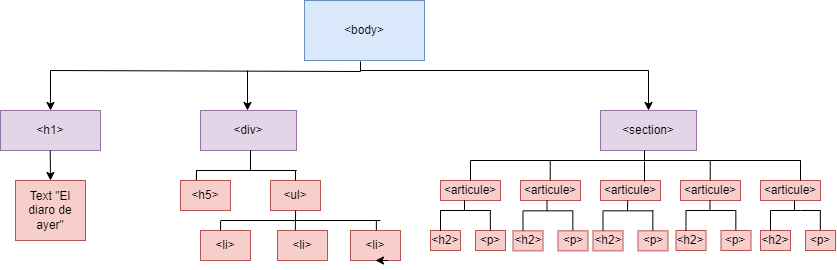

The diagram above was exported from draw.io. Its source (the exported page's mxGraphModel, read from the mxfile embedded in the PNG):
<mxGraphModel dx="1063" dy="487" grid="1" gridSize="10" guides="1" tooltips="1" connect="1" arrows="1" fold="1" page="1" pageScale="1" pageWidth="827" pageHeight="1169" math="0" shadow="0">
  <root>
    <mxCell id="0" />
    <mxCell id="1" parent="0" />
    <mxCell id="nSEsd0DzzGOvOy5qMhFa-1" value="&amp;lt;body&amp;gt;" style="rounded=0;whiteSpace=wrap;html=1;fillColor=#dae8fc;strokeColor=#6c8ebf;" vertex="1" parent="1">
      <mxGeometry x="354" y="10" width="120" height="60" as="geometry" />
    </mxCell>
    <mxCell id="nSEsd0DzzGOvOy5qMhFa-3" value="&amp;lt;h1&amp;gt;" style="rounded=0;whiteSpace=wrap;html=1;fillColor=#e1d5e7;strokeColor=#9673a6;" vertex="1" parent="1">
      <mxGeometry x="50" y="120" width="100" height="40" as="geometry" />
    </mxCell>
    <mxCell id="nSEsd0DzzGOvOy5qMhFa-4" value="&amp;lt;div&amp;gt;" style="rounded=0;whiteSpace=wrap;html=1;fillColor=#e1d5e7;strokeColor=#9673a6;" vertex="1" parent="1">
      <mxGeometry x="250" y="120" width="96" height="40" as="geometry" />
    </mxCell>
    <mxCell id="nSEsd0DzzGOvOy5qMhFa-8" value="Text &quot;El diaro de ayer&quot;" style="rounded=0;whiteSpace=wrap;html=1;fillColor=#f8cecc;strokeColor=#b85450;" vertex="1" parent="1">
      <mxGeometry x="65" y="190" width="70" height="60" as="geometry" />
    </mxCell>
    <mxCell id="nSEsd0DzzGOvOy5qMhFa-10" value="&amp;lt;section&amp;gt;" style="rounded=0;whiteSpace=wrap;html=1;fillColor=#e1d5e7;strokeColor=#9673a6;" vertex="1" parent="1">
      <mxGeometry x="650" y="120" width="96" height="40" as="geometry" />
    </mxCell>
    <mxCell id="nSEsd0DzzGOvOy5qMhFa-14" value="&amp;lt;ul&amp;gt;" style="rounded=0;whiteSpace=wrap;html=1;fillColor=#f8cecc;strokeColor=#b85450;" vertex="1" parent="1">
      <mxGeometry x="320" y="190" width="50" height="30" as="geometry" />
    </mxCell>
    <mxCell id="nSEsd0DzzGOvOy5qMhFa-18" value="&amp;lt;li&amp;gt;" style="rounded=0;whiteSpace=wrap;html=1;fillColor=#f8cecc;strokeColor=#b85450;" vertex="1" parent="1">
      <mxGeometry x="400" y="240" width="50" height="30" as="geometry" />
    </mxCell>
    <mxCell id="nSEsd0DzzGOvOy5qMhFa-19" value="&amp;lt;li&amp;gt;" style="rounded=0;whiteSpace=wrap;html=1;fillColor=#f8cecc;strokeColor=#b85450;" vertex="1" parent="1">
      <mxGeometry x="327" y="240" width="50" height="30" as="geometry" />
    </mxCell>
    <mxCell id="nSEsd0DzzGOvOy5qMhFa-20" value="&amp;lt;li&amp;gt;" style="rounded=0;whiteSpace=wrap;html=1;fillColor=#f8cecc;strokeColor=#b85450;" vertex="1" parent="1">
      <mxGeometry x="250" y="240" width="50" height="30" as="geometry" />
    </mxCell>
    <mxCell id="nSEsd0DzzGOvOy5qMhFa-21" value="&amp;lt;h5&amp;gt;" style="rounded=0;whiteSpace=wrap;html=1;fillColor=#f8cecc;strokeColor=#b85450;" vertex="1" parent="1">
      <mxGeometry x="230" y="190" width="50" height="30" as="geometry" />
    </mxCell>
    <mxCell id="nSEsd0DzzGOvOy5qMhFa-23" value="&amp;lt;articule&amp;gt;" style="rounded=0;whiteSpace=wrap;html=1;fillColor=#f8cecc;strokeColor=#b85450;" vertex="1" parent="1">
      <mxGeometry x="490" y="190" width="60" height="20" as="geometry" />
    </mxCell>
    <mxCell id="nSEsd0DzzGOvOy5qMhFa-27" style="edgeStyle=orthogonalEdgeStyle;rounded=0;orthogonalLoop=1;jettySize=auto;html=1;exitX=0.75;exitY=1;exitDx=0;exitDy=0;entryX=0.5;entryY=1;entryDx=0;entryDy=0;" edge="1" parent="1" source="nSEsd0DzzGOvOy5qMhFa-18" target="nSEsd0DzzGOvOy5qMhFa-18">
      <mxGeometry relative="1" as="geometry" />
    </mxCell>
    <mxCell id="nSEsd0DzzGOvOy5qMhFa-30" style="edgeStyle=orthogonalEdgeStyle;rounded=0;orthogonalLoop=1;jettySize=auto;html=1;entryX=0.75;entryY=0;entryDx=0;entryDy=0;" edge="1" parent="1">
      <mxGeometry relative="1" as="geometry">
        <mxPoint x="297" y="80" as="sourcePoint" />
        <mxPoint x="297" y="120" as="targetPoint" />
      </mxGeometry>
    </mxCell>
    <mxCell id="nSEsd0DzzGOvOy5qMhFa-39" value="&amp;lt;articule&amp;gt;" style="rounded=0;whiteSpace=wrap;html=1;fillColor=#f8cecc;strokeColor=#b85450;" vertex="1" parent="1">
      <mxGeometry x="570" y="190" width="60" height="20" as="geometry" />
    </mxCell>
    <mxCell id="nSEsd0DzzGOvOy5qMhFa-40" value="&amp;lt;articule&amp;gt;" style="rounded=0;whiteSpace=wrap;html=1;fillColor=#f8cecc;strokeColor=#b85450;" vertex="1" parent="1">
      <mxGeometry x="650" y="190" width="60" height="20" as="geometry" />
    </mxCell>
    <mxCell id="nSEsd0DzzGOvOy5qMhFa-41" value="&amp;lt;articule&amp;gt;" style="rounded=0;whiteSpace=wrap;html=1;fillColor=#f8cecc;strokeColor=#b85450;" vertex="1" parent="1">
      <mxGeometry x="730" y="190" width="60" height="20" as="geometry" />
    </mxCell>
    <mxCell id="nSEsd0DzzGOvOy5qMhFa-42" value="&amp;lt;articule&amp;gt;" style="rounded=0;whiteSpace=wrap;html=1;fillColor=#f8cecc;strokeColor=#b85450;" vertex="1" parent="1">
      <mxGeometry x="810" y="190" width="60" height="20" as="geometry" />
    </mxCell>
    <mxCell id="nSEsd0DzzGOvOy5qMhFa-43" value="&amp;lt;h2&amp;gt;" style="rounded=0;whiteSpace=wrap;html=1;fillColor=#f8cecc;strokeColor=#b85450;" vertex="1" parent="1">
      <mxGeometry x="480" y="240" width="30" height="20" as="geometry" />
    </mxCell>
    <mxCell id="nSEsd0DzzGOvOy5qMhFa-44" value="&amp;lt;p&amp;gt;" style="rounded=0;whiteSpace=wrap;html=1;fillColor=#f8cecc;strokeColor=#b85450;" vertex="1" parent="1">
      <mxGeometry x="525" y="240" width="30" height="20" as="geometry" />
    </mxCell>
    <mxCell id="nSEsd0DzzGOvOy5qMhFa-53" value="" style="endArrow=classic;html=1;rounded=0;entryX=0.5;entryY=0;entryDx=0;entryDy=0;" edge="1" parent="1" target="nSEsd0DzzGOvOy5qMhFa-3">
      <mxGeometry width="50" height="50" relative="1" as="geometry">
        <mxPoint x="410" y="71" as="sourcePoint" />
        <mxPoint x="100" y="111" as="targetPoint" />
        <Array as="points">
          <mxPoint x="410" y="81" />
          <mxPoint x="100" y="80" />
        </Array>
      </mxGeometry>
    </mxCell>
    <mxCell id="nSEsd0DzzGOvOy5qMhFa-56" value="" style="endArrow=classic;html=1;rounded=0;entryX=0.5;entryY=0;entryDx=0;entryDy=0;" edge="1" parent="1" target="nSEsd0DzzGOvOy5qMhFa-10">
      <mxGeometry width="50" height="50" relative="1" as="geometry">
        <mxPoint x="410" y="80" as="sourcePoint" />
        <mxPoint x="410" y="140" as="targetPoint" />
        <Array as="points">
          <mxPoint x="698" y="80" />
        </Array>
      </mxGeometry>
    </mxCell>
    <mxCell id="nSEsd0DzzGOvOy5qMhFa-57" style="edgeStyle=orthogonalEdgeStyle;rounded=0;orthogonalLoop=1;jettySize=auto;html=1;" edge="1" parent="1">
      <mxGeometry relative="1" as="geometry">
        <mxPoint x="99.72" y="160" as="sourcePoint" />
        <mxPoint x="100" y="190" as="targetPoint" />
      </mxGeometry>
    </mxCell>
    <mxCell id="v8Dq6D3g0PkUigzhpIBE-2" value="" style="endArrow=none;html=1;rounded=0;" edge="1" parent="1">
      <mxGeometry width="50" height="50" relative="1" as="geometry">
        <mxPoint x="246" y="180" as="sourcePoint" />
        <mxPoint x="346" y="180" as="targetPoint" />
      </mxGeometry>
    </mxCell>
    <mxCell id="v8Dq6D3g0PkUigzhpIBE-3" value="" style="endArrow=none;html=1;rounded=0;" edge="1" parent="1">
      <mxGeometry width="50" height="50" relative="1" as="geometry">
        <mxPoint x="300" y="180" as="sourcePoint" />
        <mxPoint x="300" y="160" as="targetPoint" />
      </mxGeometry>
    </mxCell>
    <mxCell id="v8Dq6D3g0PkUigzhpIBE-4" value="" style="endArrow=none;html=1;rounded=0;" edge="1" parent="1">
      <mxGeometry width="50" height="50" relative="1" as="geometry">
        <mxPoint x="520" y="170" as="sourcePoint" />
        <mxPoint x="850.2423828125" y="170" as="targetPoint" />
      </mxGeometry>
    </mxCell>
    <mxCell id="v8Dq6D3g0PkUigzhpIBE-5" value="" style="endArrow=none;html=1;rounded=0;" edge="1" parent="1">
      <mxGeometry width="50" height="50" relative="1" as="geometry">
        <mxPoint x="694" y="170" as="sourcePoint" />
        <mxPoint x="694" y="160" as="targetPoint" />
      </mxGeometry>
    </mxCell>
    <mxCell id="v8Dq6D3g0PkUigzhpIBE-6" value="" style="endArrow=none;html=1;rounded=0;exitX=0.398;exitY=-0.02;exitDx=0;exitDy=0;exitPerimeter=0;" edge="1" parent="1">
      <mxGeometry width="50" height="50" relative="1" as="geometry">
        <mxPoint x="245.89999999999998" y="189.39999999999998" as="sourcePoint" />
        <mxPoint x="246" y="180" as="targetPoint" />
      </mxGeometry>
    </mxCell>
    <mxCell id="v8Dq6D3g0PkUigzhpIBE-7" value="" style="endArrow=none;html=1;rounded=0;entryX=0.5;entryY=0;entryDx=0;entryDy=0;" edge="1" parent="1" target="nSEsd0DzzGOvOy5qMhFa-14">
      <mxGeometry width="50" height="50" relative="1" as="geometry">
        <mxPoint x="345" y="180" as="sourcePoint" />
        <mxPoint x="290" y="190" as="targetPoint" />
      </mxGeometry>
    </mxCell>
    <mxCell id="v8Dq6D3g0PkUigzhpIBE-8" value="" style="endArrow=none;html=1;rounded=0;exitX=0.5;exitY=0;exitDx=0;exitDy=0;" edge="1" parent="1" source="nSEsd0DzzGOvOy5qMhFa-23">
      <mxGeometry width="50" height="50" relative="1" as="geometry">
        <mxPoint x="400" y="190" as="sourcePoint" />
        <mxPoint x="520" y="170" as="targetPoint" />
      </mxGeometry>
    </mxCell>
    <mxCell id="v8Dq6D3g0PkUigzhpIBE-9" value="" style="endArrow=none;html=1;rounded=0;exitX=0.5;exitY=0;exitDx=0;exitDy=0;" edge="1" parent="1">
      <mxGeometry width="50" height="50" relative="1" as="geometry">
        <mxPoint x="599.73" y="190" as="sourcePoint" />
        <mxPoint x="599.73" y="170" as="targetPoint" />
      </mxGeometry>
    </mxCell>
    <mxCell id="v8Dq6D3g0PkUigzhpIBE-10" value="" style="endArrow=none;html=1;rounded=0;exitX=0.5;exitY=0;exitDx=0;exitDy=0;" edge="1" parent="1">
      <mxGeometry width="50" height="50" relative="1" as="geometry">
        <mxPoint x="694" y="191" as="sourcePoint" />
        <mxPoint x="694" y="171" as="targetPoint" />
      </mxGeometry>
    </mxCell>
    <mxCell id="v8Dq6D3g0PkUigzhpIBE-11" value="" style="endArrow=none;html=1;rounded=0;exitX=0.5;exitY=0;exitDx=0;exitDy=0;" edge="1" parent="1">
      <mxGeometry width="50" height="50" relative="1" as="geometry">
        <mxPoint x="759.73" y="190" as="sourcePoint" />
        <mxPoint x="759.73" y="170" as="targetPoint" />
      </mxGeometry>
    </mxCell>
    <mxCell id="v8Dq6D3g0PkUigzhpIBE-12" value="" style="endArrow=none;html=1;rounded=0;exitX=0.5;exitY=0;exitDx=0;exitDy=0;" edge="1" parent="1">
      <mxGeometry width="50" height="50" relative="1" as="geometry">
        <mxPoint x="850" y="190" as="sourcePoint" />
        <mxPoint x="850" y="170" as="targetPoint" />
      </mxGeometry>
    </mxCell>
    <mxCell id="v8Dq6D3g0PkUigzhpIBE-13" value="" style="endArrow=none;html=1;rounded=0;" edge="1" parent="1">
      <mxGeometry width="50" height="50" relative="1" as="geometry">
        <mxPoint x="300" y="180" as="sourcePoint" />
        <mxPoint x="300" y="160" as="targetPoint" />
      </mxGeometry>
    </mxCell>
    <mxCell id="v8Dq6D3g0PkUigzhpIBE-14" value="" style="endArrow=none;html=1;rounded=0;" edge="1" parent="1">
      <mxGeometry width="50" height="50" relative="1" as="geometry">
        <mxPoint x="246" y="180" as="sourcePoint" />
        <mxPoint x="346" y="180" as="targetPoint" />
      </mxGeometry>
    </mxCell>
    <mxCell id="v8Dq6D3g0PkUigzhpIBE-15" value="" style="endArrow=none;html=1;rounded=0;exitX=0.398;exitY=-0.02;exitDx=0;exitDy=0;exitPerimeter=0;" edge="1" parent="1">
      <mxGeometry width="50" height="50" relative="1" as="geometry">
        <mxPoint x="245.89999999999998" y="189.39999999999998" as="sourcePoint" />
        <mxPoint x="246" y="180" as="targetPoint" />
      </mxGeometry>
    </mxCell>
    <mxCell id="v8Dq6D3g0PkUigzhpIBE-16" value="" style="endArrow=none;html=1;rounded=0;entryX=0.5;entryY=0;entryDx=0;entryDy=0;" edge="1" parent="1">
      <mxGeometry width="50" height="50" relative="1" as="geometry">
        <mxPoint x="344.87" y="230" as="sourcePoint" />
        <mxPoint x="344.87" y="240" as="targetPoint" />
      </mxGeometry>
    </mxCell>
    <mxCell id="v8Dq6D3g0PkUigzhpIBE-17" value="" style="endArrow=none;html=1;rounded=0;" edge="1" parent="1">
      <mxGeometry width="50" height="50" relative="1" as="geometry">
        <mxPoint x="345" y="230" as="sourcePoint" />
        <mxPoint x="345.1" y="220" as="targetPoint" />
      </mxGeometry>
    </mxCell>
    <mxCell id="v8Dq6D3g0PkUigzhpIBE-18" value="" style="endArrow=none;html=1;rounded=0;" edge="1" parent="1">
      <mxGeometry width="50" height="50" relative="1" as="geometry">
        <mxPoint x="270" y="230" as="sourcePoint" />
        <mxPoint x="430" y="230" as="targetPoint" />
      </mxGeometry>
    </mxCell>
    <mxCell id="v8Dq6D3g0PkUigzhpIBE-19" value="" style="endArrow=none;html=1;rounded=0;exitX=0.398;exitY=-0.02;exitDx=0;exitDy=0;exitPerimeter=0;" edge="1" parent="1">
      <mxGeometry width="50" height="50" relative="1" as="geometry">
        <mxPoint x="270" y="239.99999999999997" as="sourcePoint" />
        <mxPoint x="270.1" y="230.6" as="targetPoint" />
      </mxGeometry>
    </mxCell>
    <mxCell id="v8Dq6D3g0PkUigzhpIBE-20" value="" style="endArrow=none;html=1;rounded=0;entryX=0.5;entryY=0;entryDx=0;entryDy=0;" edge="1" parent="1">
      <mxGeometry width="50" height="50" relative="1" as="geometry">
        <mxPoint x="425.87" y="230" as="sourcePoint" />
        <mxPoint x="425.87" y="240" as="targetPoint" />
      </mxGeometry>
    </mxCell>
    <mxCell id="v8Dq6D3g0PkUigzhpIBE-25" value="" style="endArrow=none;html=1;rounded=0;" edge="1" parent="1">
      <mxGeometry width="50" height="50" relative="1" as="geometry">
        <mxPoint x="514" y="220" as="sourcePoint" />
        <mxPoint x="514" y="209.67000000000002" as="targetPoint" />
      </mxGeometry>
    </mxCell>
    <mxCell id="v8Dq6D3g0PkUigzhpIBE-26" value="" style="endArrow=none;html=1;rounded=0;" edge="1" parent="1">
      <mxGeometry width="50" height="50" relative="1" as="geometry">
        <mxPoint x="490" y="220" as="sourcePoint" />
        <mxPoint x="540" y="220" as="targetPoint" />
        <Array as="points">
          <mxPoint x="520" y="220" />
        </Array>
      </mxGeometry>
    </mxCell>
    <mxCell id="v8Dq6D3g0PkUigzhpIBE-27" value="" style="endArrow=none;html=1;rounded=0;" edge="1" parent="1">
      <mxGeometry width="50" height="50" relative="1" as="geometry">
        <mxPoint x="490" y="240" as="sourcePoint" />
        <mxPoint x="490" y="220" as="targetPoint" />
      </mxGeometry>
    </mxCell>
    <mxCell id="v8Dq6D3g0PkUigzhpIBE-28" value="" style="endArrow=none;html=1;rounded=0;" edge="1" parent="1">
      <mxGeometry width="50" height="50" relative="1" as="geometry">
        <mxPoint x="539.84" y="240" as="sourcePoint" />
        <mxPoint x="539.84" y="220" as="targetPoint" />
      </mxGeometry>
    </mxCell>
    <mxCell id="v8Dq6D3g0PkUigzhpIBE-29" value="" style="endArrow=none;html=1;rounded=0;" edge="1" parent="1">
      <mxGeometry width="50" height="50" relative="1" as="geometry">
        <mxPoint x="514" y="220" as="sourcePoint" />
        <mxPoint x="514" y="209.67000000000002" as="targetPoint" />
      </mxGeometry>
    </mxCell>
    <mxCell id="v8Dq6D3g0PkUigzhpIBE-30" value="" style="endArrow=none;html=1;rounded=0;" edge="1" parent="1">
      <mxGeometry width="50" height="50" relative="1" as="geometry">
        <mxPoint x="490" y="220" as="sourcePoint" />
        <mxPoint x="540" y="220" as="targetPoint" />
        <Array as="points">
          <mxPoint x="520" y="220" />
        </Array>
      </mxGeometry>
    </mxCell>
    <mxCell id="v8Dq6D3g0PkUigzhpIBE-31" value="" style="endArrow=none;html=1;rounded=0;" edge="1" parent="1">
      <mxGeometry width="50" height="50" relative="1" as="geometry">
        <mxPoint x="490" y="240" as="sourcePoint" />
        <mxPoint x="490" y="220" as="targetPoint" />
      </mxGeometry>
    </mxCell>
    <mxCell id="v8Dq6D3g0PkUigzhpIBE-32" value="&amp;lt;h2&amp;gt;" style="rounded=0;whiteSpace=wrap;html=1;fillColor=#f8cecc;strokeColor=#b85450;" vertex="1" parent="1">
      <mxGeometry x="562.5" y="240.33" width="30" height="20" as="geometry" />
    </mxCell>
    <mxCell id="v8Dq6D3g0PkUigzhpIBE-33" value="&amp;lt;p&amp;gt;" style="rounded=0;whiteSpace=wrap;html=1;fillColor=#f8cecc;strokeColor=#b85450;" vertex="1" parent="1">
      <mxGeometry x="607.5" y="240.33" width="30" height="20" as="geometry" />
    </mxCell>
    <mxCell id="v8Dq6D3g0PkUigzhpIBE-34" value="" style="endArrow=none;html=1;rounded=0;" edge="1" parent="1">
      <mxGeometry width="50" height="50" relative="1" as="geometry">
        <mxPoint x="596.5" y="220.33" as="sourcePoint" />
        <mxPoint x="596.5" y="210.00000000000003" as="targetPoint" />
      </mxGeometry>
    </mxCell>
    <mxCell id="v8Dq6D3g0PkUigzhpIBE-35" value="" style="endArrow=none;html=1;rounded=0;" edge="1" parent="1">
      <mxGeometry width="50" height="50" relative="1" as="geometry">
        <mxPoint x="572.5" y="220.33" as="sourcePoint" />
        <mxPoint x="622.5" y="220.33" as="targetPoint" />
        <Array as="points">
          <mxPoint x="602.5" y="220.33" />
        </Array>
      </mxGeometry>
    </mxCell>
    <mxCell id="v8Dq6D3g0PkUigzhpIBE-36" value="" style="endArrow=none;html=1;rounded=0;" edge="1" parent="1">
      <mxGeometry width="50" height="50" relative="1" as="geometry">
        <mxPoint x="572.5" y="240.33" as="sourcePoint" />
        <mxPoint x="572.5" y="220.33" as="targetPoint" />
      </mxGeometry>
    </mxCell>
    <mxCell id="v8Dq6D3g0PkUigzhpIBE-37" value="" style="endArrow=none;html=1;rounded=0;" edge="1" parent="1">
      <mxGeometry width="50" height="50" relative="1" as="geometry">
        <mxPoint x="622.3400000000001" y="240" as="sourcePoint" />
        <mxPoint x="622.3400000000001" y="220" as="targetPoint" />
      </mxGeometry>
    </mxCell>
    <mxCell id="v8Dq6D3g0PkUigzhpIBE-44" value="&amp;lt;h2&amp;gt;" style="rounded=0;whiteSpace=wrap;html=1;fillColor=#f8cecc;strokeColor=#b85450;" vertex="1" parent="1">
      <mxGeometry x="642.5" y="240.33" width="30" height="20" as="geometry" />
    </mxCell>
    <mxCell id="v8Dq6D3g0PkUigzhpIBE-45" value="&amp;lt;p&amp;gt;" style="rounded=0;whiteSpace=wrap;html=1;fillColor=#f8cecc;strokeColor=#b85450;" vertex="1" parent="1">
      <mxGeometry x="687.5" y="240.33" width="30" height="20" as="geometry" />
    </mxCell>
    <mxCell id="v8Dq6D3g0PkUigzhpIBE-46" value="" style="endArrow=none;html=1;rounded=0;entryX=0.453;entryY=1.007;entryDx=0;entryDy=0;entryPerimeter=0;" edge="1" parent="1" target="nSEsd0DzzGOvOy5qMhFa-40">
      <mxGeometry width="50" height="50" relative="1" as="geometry">
        <mxPoint x="677" y="220" as="sourcePoint" />
        <mxPoint x="676.5" y="210" as="targetPoint" />
      </mxGeometry>
    </mxCell>
    <mxCell id="v8Dq6D3g0PkUigzhpIBE-47" value="" style="endArrow=none;html=1;rounded=0;" edge="1" parent="1">
      <mxGeometry width="50" height="50" relative="1" as="geometry">
        <mxPoint x="652.5" y="220.33000000000004" as="sourcePoint" />
        <mxPoint x="702.5" y="220.33000000000004" as="targetPoint" />
        <Array as="points">
          <mxPoint x="682.5" y="220.33" />
        </Array>
      </mxGeometry>
    </mxCell>
    <mxCell id="v8Dq6D3g0PkUigzhpIBE-48" value="" style="endArrow=none;html=1;rounded=0;" edge="1" parent="1">
      <mxGeometry width="50" height="50" relative="1" as="geometry">
        <mxPoint x="652.5" y="240.33000000000004" as="sourcePoint" />
        <mxPoint x="652.5" y="220.33000000000004" as="targetPoint" />
      </mxGeometry>
    </mxCell>
    <mxCell id="v8Dq6D3g0PkUigzhpIBE-49" value="" style="endArrow=none;html=1;rounded=0;" edge="1" parent="1">
      <mxGeometry width="50" height="50" relative="1" as="geometry">
        <mxPoint x="702.3400000000001" y="240" as="sourcePoint" />
        <mxPoint x="702.3400000000001" y="220" as="targetPoint" />
      </mxGeometry>
    </mxCell>
    <mxCell id="v8Dq6D3g0PkUigzhpIBE-58" value="&amp;lt;h2&amp;gt;" style="rounded=0;whiteSpace=wrap;html=1;fillColor=#f8cecc;strokeColor=#b85450;" vertex="1" parent="1">
      <mxGeometry x="725.5" y="240" width="30" height="20" as="geometry" />
    </mxCell>
    <mxCell id="v8Dq6D3g0PkUigzhpIBE-59" value="&amp;lt;p&amp;gt;" style="rounded=0;whiteSpace=wrap;html=1;fillColor=#f8cecc;strokeColor=#b85450;" vertex="1" parent="1">
      <mxGeometry x="770.5" y="240" width="30" height="20" as="geometry" />
    </mxCell>
    <mxCell id="v8Dq6D3g0PkUigzhpIBE-60" value="" style="endArrow=none;html=1;rounded=0;" edge="1" parent="1">
      <mxGeometry width="50" height="50" relative="1" as="geometry">
        <mxPoint x="759.5" y="220.00000000000003" as="sourcePoint" />
        <mxPoint x="759.5" y="209.67" as="targetPoint" />
      </mxGeometry>
    </mxCell>
    <mxCell id="v8Dq6D3g0PkUigzhpIBE-61" value="" style="endArrow=none;html=1;rounded=0;" edge="1" parent="1">
      <mxGeometry width="50" height="50" relative="1" as="geometry">
        <mxPoint x="735.5" y="220.00000000000003" as="sourcePoint" />
        <mxPoint x="785.5" y="220.00000000000003" as="targetPoint" />
        <Array as="points">
          <mxPoint x="765.5" y="220" />
        </Array>
      </mxGeometry>
    </mxCell>
    <mxCell id="v8Dq6D3g0PkUigzhpIBE-62" value="" style="endArrow=none;html=1;rounded=0;" edge="1" parent="1">
      <mxGeometry width="50" height="50" relative="1" as="geometry">
        <mxPoint x="735.5" y="240.00000000000003" as="sourcePoint" />
        <mxPoint x="735.5" y="220.00000000000003" as="targetPoint" />
      </mxGeometry>
    </mxCell>
    <mxCell id="v8Dq6D3g0PkUigzhpIBE-63" value="" style="endArrow=none;html=1;rounded=0;" edge="1" parent="1">
      <mxGeometry width="50" height="50" relative="1" as="geometry">
        <mxPoint x="785.3400000000001" y="239.67" as="sourcePoint" />
        <mxPoint x="785.3400000000001" y="219.67" as="targetPoint" />
      </mxGeometry>
    </mxCell>
    <mxCell id="v8Dq6D3g0PkUigzhpIBE-64" value="&amp;lt;h2&amp;gt;" style="rounded=0;whiteSpace=wrap;html=1;fillColor=#f8cecc;strokeColor=#b85450;" vertex="1" parent="1">
      <mxGeometry x="810" y="240.00000000000006" width="30" height="20" as="geometry" />
    </mxCell>
    <mxCell id="v8Dq6D3g0PkUigzhpIBE-65" value="&amp;lt;p&amp;gt;" style="rounded=0;whiteSpace=wrap;html=1;fillColor=#f8cecc;strokeColor=#b85450;" vertex="1" parent="1">
      <mxGeometry x="855" y="240.00000000000006" width="30" height="20" as="geometry" />
    </mxCell>
    <mxCell id="v8Dq6D3g0PkUigzhpIBE-66" value="" style="endArrow=none;html=1;rounded=0;" edge="1" parent="1">
      <mxGeometry width="50" height="50" relative="1" as="geometry">
        <mxPoint x="844" y="220.00000000000006" as="sourcePoint" />
        <mxPoint x="844" y="209.67000000000002" as="targetPoint" />
      </mxGeometry>
    </mxCell>
    <mxCell id="v8Dq6D3g0PkUigzhpIBE-67" value="" style="endArrow=none;html=1;rounded=0;" edge="1" parent="1">
      <mxGeometry width="50" height="50" relative="1" as="geometry">
        <mxPoint x="820" y="220.00000000000006" as="sourcePoint" />
        <mxPoint x="870" y="220.00000000000006" as="targetPoint" />
        <Array as="points">
          <mxPoint x="850" y="220" />
        </Array>
      </mxGeometry>
    </mxCell>
    <mxCell id="v8Dq6D3g0PkUigzhpIBE-68" value="" style="endArrow=none;html=1;rounded=0;" edge="1" parent="1">
      <mxGeometry width="50" height="50" relative="1" as="geometry">
        <mxPoint x="820" y="240.00000000000006" as="sourcePoint" />
        <mxPoint x="820" y="220.00000000000006" as="targetPoint" />
      </mxGeometry>
    </mxCell>
    <mxCell id="v8Dq6D3g0PkUigzhpIBE-69" value="" style="endArrow=none;html=1;rounded=0;" edge="1" parent="1">
      <mxGeometry width="50" height="50" relative="1" as="geometry">
        <mxPoint x="869.8400000000001" y="239.67000000000002" as="sourcePoint" />
        <mxPoint x="869.8400000000001" y="219.67000000000002" as="targetPoint" />
      </mxGeometry>
    </mxCell>
  </root>
</mxGraphModel>